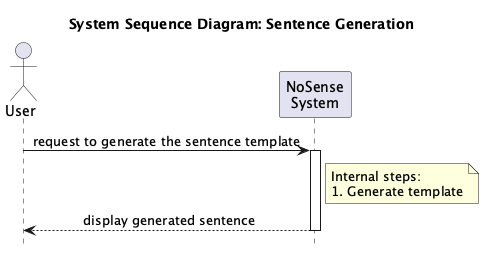

The diagram above was rendered by PlantUML. Its source (embedded in the PNG):
@startuml SentenceTemplateGeneration
hide footbox
skinparam sequenceMessageAlign center
title System Sequence Diagram: Sentence Generation

actor User
participant "NoSense\nSystem" as System

User -> System: request to generate the sentence template
activate System

note right of System
    Internal steps:
    1. Generate template
end note
System --> User: display generated sentence
deactivate System

@enduml